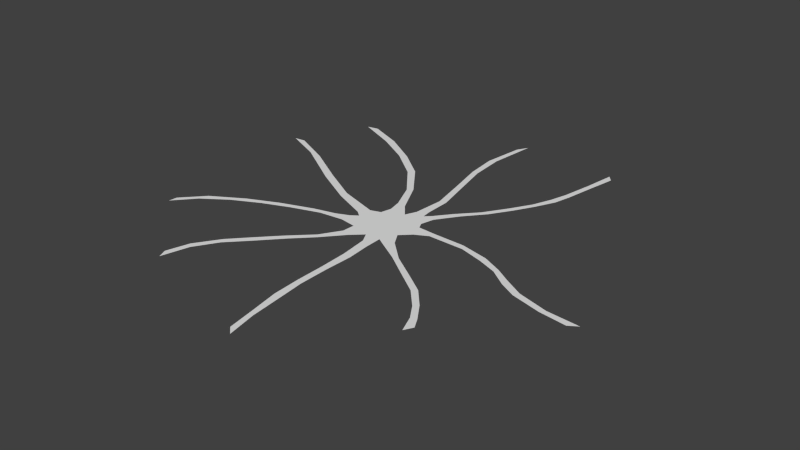 # Source: daisParticleMesh.blend  (saved by Blender 2.69.0; exported with 4.5.12 LTS)
import bpy
from mathutils import Matrix  # noqa: F401  (used for matrix-valued properties, if any)

bpy.ops.wm.read_factory_settings(use_empty=True)
scene = bpy.context.scene
scene.name = 'Scene'

# ---- collections
col_collection_1 = bpy.data.collections.new('Collection 1'); scene.collection.children.link(col_collection_1)

# ---- materials (node trees are filled in below, after node groups)
mat_material = bpy.data.materials.new('Material')
mat_material.alpha_threshold = 0.0
mat_material.use_transparent_shadow = False
mat_material.roughness = 0.5
mat_material.line_color = (0.0, 0.0, 0.0, 1.0)

# ---- material node trees

# ---- world
world_world = bpy.data.worlds.new('World'); scene.world = world_world
world_world.color = (0.05088, 0.05088, 0.05088)
world_world.use_sun_shadow = False
world_world.sun_shadow_jitter_overblur = 0.0
world_world.cycles.sampling_method = 'MANUAL'
world_world.cycles.sample_map_resolution = 256

# ---- meshes
me_cube = bpy.data.meshes.new('Cube')
me_cube.from_pydata([(-1.333, 1.467, 0.0), (-0.1345, 0.2147, 0.0), (-1.863, 1.609, 0.0), (-1.733, 1.635, 0.0), (-0.2066, 0.07694, 0.0), (-0.9346, 1.221, 0.0), (-0.6003, 0.9556, 0.0), (-0.3222, 0.5852, 0.0), (-0.3766, 0.5384, 0.0), (-0.6583, 0.8959, 0.0), (-1.021, 1.183, 0.0), (-1.401, 1.403, 0.0), (-0.239, 0.2295, 0.0), (-0.3501, -0.08266, 0.0), (-2.157, 0.8095, 0.0), (-0.4242, -0.1914, 0.0), (-2.283, 0.7943, 0.0), (-0.8112, 0.06825, 0.0), (-1.243, 0.3124, 0.0), (-1.705, 0.5956, 0.0), (-0.8086, -0.02632, 0.0), (-1.265, 0.2266, 0.0), (-1.862, 0.6076, 0.0), (-0.4345, -0.3037, 0.0), (-2.104, -1.159, 0.0), (-0.4316, -0.4224, 0.0), (-2.112, -1.256, 0.0), (-0.8172, -0.4231, 0.0), (-1.179, -0.5502, 0.0), (-1.524, -0.7041, 0.0), (-1.879, -0.9149, 0.0), (-0.704, -0.4529, 0.0), (-1.032, -0.5612, 0.0), (-1.333, -0.6824, 0.0), (-1.634, -0.8335, 0.0), (-1.908, -1.023, 0.0), (-0.5773, -0.3634, 0.0), (-0.1563, -0.6326, 0.0), (-1.237, -2.099, 0.0), (-0.2562, -0.5932, 0.0), (-1.282, -1.996, 0.0), (-0.3939, -0.8185, 0.0), (-0.6312, -1.048, 0.0), (-0.8424, -1.271, 0.0), (-1.034, -1.478, 0.0), (-1.209, -1.743, 0.0), (-0.354, -0.8608, 0.0), (-0.5632, -1.072, 0.0), (-0.7846, -1.313, 0.0), (-0.9999, -1.539, 0.0), (-1.156, -1.793, 0.0), (0.2857, -2.593, 0.0), (0.2045, -2.517, 0.0), (0.1436, -0.7106, 0.0), (0.03217, -0.6262, 0.0), (0.2196, -2.266, 0.0), (0.1879, -1.939, 0.0), (0.1541, -1.611, 0.0), (0.153, -1.284, 0.0), (0.1642, -0.9566, 0.0), (0.06932, -0.9413, 0.0), (0.08043, -1.256, 0.0), (0.08158, -1.571, 0.0), (0.09651, -1.887, 0.0), (0.152, -2.202, 0.0), (1.411, -1.527, 0.0), (1.358, -1.625, 0.0), (0.3023, -0.4686, 0.0), (0.2472, -0.5711, 0.0), (1.347, -1.41, 0.0), (1.217, -1.218, 0.0), (1.044, -1.024, 0.0), (0.7955, -0.8546, 0.0), (0.5298, -0.6795, 0.0), (0.4638, -0.7002, 0.0), (0.7374, -0.8918, 0.0), (0.9942, -1.07, 0.0), (1.174, -1.267, 0.0), (1.281, -1.429, 0.0), (2.48, -0.6165, 0.0), (2.381, -0.6809, 0.0), (0.4931, -0.07553, 0.0), (0.4734, -0.1439, 0.0), (2.12, -0.5882, 0.0), (1.776, -0.4909, 0.0), (1.547, -0.3622, 0.0), (1.161, -0.1559, 0.0), (0.8442, -0.08446, 0.0), (0.8804, -0.1517, 0.0), (1.142, -0.228, 0.0), (1.559, -0.4552, 0.0), (1.743, -0.5537, 0.0), (2.076, -0.6419, 0.0), (1.362, -0.3135, 0.0), (1.387, -0.2629, 0.0), (1.114, 2.209, 0.0), (1.176, 2.131, 0.0), (0.2191, 0.2157, 0.0), (0.2838, 0.1618, 0.0), (1.062, 1.856, 0.0), (0.9966, 1.506, 0.0), (0.9418, 1.313, 0.0), (0.7272, 0.8719, 0.0), (0.5562, 0.6075, 0.0), (0.633, 0.6138, 0.0), (0.783, 0.8489, 0.0), (1.011, 1.287, 0.0), (1.057, 1.478, 0.0), (1.117, 1.817, 0.0), (0.9048, 1.066, 0.0), (0.8553, 1.092, 0.0), (0.3649, 0.3987, 0.0), (0.4491, 0.397, 0.0), (-0.08549, 2.18, 0.0), (-0.01457, 2.306, 0.0), (0.04105, 0.1937, 0.0), (0.1446, 0.2662, 0.0), (-0.1081, 1.999, 0.0), (-0.1447, 1.714, 0.0), (-0.1101, 1.357, 0.0), (-0.01944, 0.9502, 0.0), (0.06755, 0.5373, 0.0), (0.1419, 0.5544, 0.0), (0.04468, 0.9713, 0.0), (-0.04362, 1.357, 0.0), (-0.07255, 1.758, 0.0), (-0.03918, 2.075, 0.0), (0.2462, 0.009884, 0.0), (-0.02881, -0.5149, 0.0), (0.1382, -0.5042, 0.0), (0.3314, -0.2189, 0.0), (0.219, -0.3271, 0.0), (0.281, -0.06237, 0.0), (-0.2479, -0.4524, 0.0), (-0.3555, -0.2475, 0.0), (-0.2359, -0.04534, 0.0), (-0.01348, 0.06753, 0.0), (0.1587, 0.1597, 0.0)], [], [(113, 114, 126), (99, 95, 96), (117, 113, 126), (99, 96, 108), (117, 126, 125), (118, 117, 125), (100, 99, 108), (100, 108, 107), (118, 125, 124), (119, 118, 124), (2, 3, 11), (83, 79, 80), (101, 100, 107), (101, 107, 106), (11, 0, 10), (73, 72, 75), (119, 124, 120), (70, 69, 78), (110, 101, 106), (110, 106, 109), (10, 5, 9), (72, 71, 76), (102, 110, 105), (39, 37, 46), (120, 123, 122), (9, 6, 7), (121, 120, 122), (8, 9, 7), (103, 102, 104), (74, 68, 67), (16, 14, 22), (3, 0, 11), (103, 104, 112), (21, 22, 19), (111, 103, 112), (21, 19, 18), (8, 7, 12), (121, 122, 116), (41, 46, 47), (115, 121, 116), (97, 111, 98), (128, 133, 135), (21, 18, 17), (115, 116, 137), (4, 12, 1), (20, 21, 17), (137, 97, 98), (4, 1, 136), (136, 115, 137), (137, 98, 127), (136, 137, 127), (135, 4, 136), (20, 17, 13), (0, 5, 10), (131, 135, 136), (15, 20, 13), (136, 127, 132), (134, 13, 135), (27, 31, 32), (132, 82, 130), (81, 87, 82), (82, 87, 88), (134, 15, 13), (129, 53, 54), (89, 88, 86), (89, 86, 94), (132, 130, 131), (133, 134, 135), (93, 89, 94), (110, 109, 105), (93, 94, 85), (36, 23, 25), (90, 93, 85), (102, 105, 104), (90, 85, 84), (27, 36, 31), (133, 25, 134), (132, 81, 82), (129, 128, 131), (28, 27, 32), (39, 133, 37), (14, 19, 22), (131, 128, 135), (91, 90, 84), (67, 129, 131), (129, 67, 68), (91, 84, 92), (128, 129, 54), (87, 86, 88), (5, 6, 9), (28, 32, 33), (29, 28, 33), (42, 47, 48), (36, 25, 31), (73, 74, 67), (92, 83, 80), (41, 39, 46), (132, 131, 136), (60, 54, 53), (124, 123, 120), (74, 73, 75), (29, 33, 34), (111, 112, 98), (30, 29, 34), (60, 53, 59), (42, 41, 47), (30, 34, 35), (75, 72, 76), (25, 23, 134), (84, 83, 92), (24, 30, 35), (61, 60, 59), (61, 59, 58), (24, 35, 26), (76, 71, 70), (43, 42, 48), (77, 76, 70), (7, 1, 12), (77, 70, 78), (62, 61, 58), (44, 43, 48), (62, 58, 57), (44, 48, 49), (78, 69, 65), (66, 78, 65), (45, 44, 49), (45, 49, 50), (63, 62, 57), (63, 57, 56), (40, 45, 50), (40, 50, 38), (64, 63, 56), (64, 56, 55), (52, 64, 55), (52, 55, 51), (133, 128, 37)])
me_cube.materials.append(mat_material)
me_cube.use_remesh_preserve_volume = False
me_cube.use_remesh_preserve_attributes = False
me_cube.use_mirror_vertex_groups = False
me_cube.update()

# ---- objects
ob_cube = bpy.data.objects.new('Cube', me_cube)

# ---- transforms, parenting, visibility, modifiers, constraints
ob_cube.location = (0.0, 0.0, 0.0)
ob_cube.lock_rotations_4d = False
ob_cube.empty_display_type = 'ARROWS'
ob_cube.lineart.crease_threshold = 0.0

# ---- collection membership
col_collection_1.objects.link(ob_cube)

# ---- scene / render settings (as saved in the file)
scene.frame_start = 1; scene.frame_end = 250; scene.frame_set(1)
scene.render.engine = 'BLENDER_EEVEE_NEXT'
scene.render.image_settings.compression = 90
scene.render.resolution_percentage = 50
scene.render.dither_intensity = 0.0
scene.cycles.use_denoising = False
scene.cycles.samples = 10
scene.cycles.sampling_pattern = 'TABULATED_SOBOL'
scene.cycles.light_sampling_threshold = 0.0
scene.cycles.use_adaptive_sampling = False
scene.cycles.use_light_tree = False
scene.cycles.blur_glossy = 0.0
scene.cycles.volume_bounces = 1
scene.cycles.pixel_filter_type = 'GAUSSIAN'
scene.cycles.sample_clamp_indirect = 0.0
scene.view_settings.view_transform = 'Standard'
bpy.context.view_layer.update()

# ---- added for rendering (the .blend has no active camera and no usable light): camera, sun
cam_auto = bpy.data.cameras.new('AutoCamera')
cam_auto.lens = 50.0
cam_auto.sensor_width = 36.0
cam_auto.clip_end = 1000.0
ob_auto_camera = bpy.data.objects.new('AutoCamera', cam_auto)
scene.collection.objects.link(ob_auto_camera)
ob_auto_camera.location = (6.42022, -7.72984, 5.05743)
ob_auto_camera.rotation_euler = (1.09748, -7.21219e-08, 0.694738)
scene.camera = ob_auto_camera
light_auto_sun = bpy.data.lights.new('AutoSun', 'SUN')
light_auto_sun.energy = 3.0
light_auto_sun.angle = 0.0523599
ob_auto_sun = bpy.data.objects.new('AutoSun', light_auto_sun)
scene.collection.objects.link(ob_auto_sun)
ob_auto_sun.rotation_euler = (0.872665, 0.174533, 0.523599)
bpy.context.view_layer.update()
